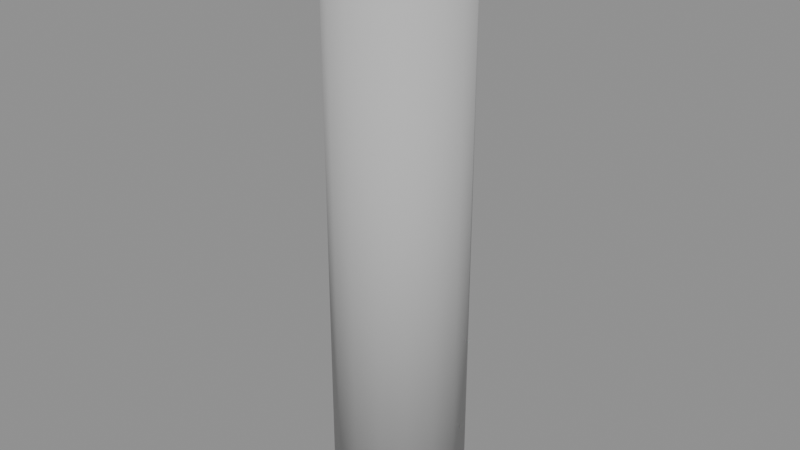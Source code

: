# Source: p0198.blend  (saved by Blender 4.5.90; exported with 4.5.12 LTS)
import bpy
from mathutils import Matrix  # noqa: F401  (used for matrix-valued properties, if any)

bpy.ops.wm.read_factory_settings(use_empty=True)
scene = bpy.context.scene
scene.name = 'Scene'

# ---- collections
col_asset_p0198 = bpy.data.collections.new('Asset_p0198'); scene.collection.children.link(col_asset_p0198)

# ---- materials (node trees are filled in below, after node groups)
mat_materialhormigonbolardo = bpy.data.materials.new('MaterialHormigonBolardo')

# ---- material node trees
mat_materialhormigonbolardo.use_nodes = True; mat_materialhormigonbolardo.node_tree.nodes.clear()
_N = mat_materialhormigonbolardo.node_tree.nodes; _L = mat_materialhormigonbolardo.node_tree.links
n0 = _N.new('ShaderNodeBsdfPrincipled'); n0.name = 'Principled BSDF'; n0.location = (-200, 100)
n0.inputs[0].default_value = (0.5, 0.5, 0.5, 1.0)
n0.inputs[2].default_value = 0.9
n1 = _N.new('ShaderNodeOutputMaterial'); n1.name = 'Material Output'; n1.location = (200, 100)
_L.new(n0.outputs[0], n1.inputs[0])
n1.is_active_output = True

# ---- meshes
me_cylinder = bpy.data.meshes.new('Cylinder')
me_cylinder.from_pydata([(0.0, 0.1, -0.45), (0.0, 0.1, 0.45), (0.03827, 0.09239, -0.45), (0.03827, 0.09239, 0.45), (0.07071, 0.07071, -0.45), (0.07071, 0.07071, 0.45), (0.09239, 0.03827, -0.45), (0.09239, 0.03827, 0.45), (0.1, 0.0, -0.45), (0.1, 0.0, 0.45), (0.09239, -0.03827, -0.45), (0.09239, -0.03827, 0.45), (0.07071, -0.07071, -0.45), (0.07071, -0.07071, 0.45), (0.03827, -0.09239, -0.45), (0.03827, -0.09239, 0.45), (0.0, -0.1, -0.45), (0.0, -0.1, 0.45), (-0.03827, -0.09239, -0.45), (-0.03827, -0.09239, 0.45), (-0.07071, -0.07071, -0.45), (-0.07071, -0.07071, 0.45), (-0.09239, -0.03827, -0.45), (-0.09239, -0.03827, 0.45), (-0.1, 0.0, -0.45), (-0.1, 0.0, 0.45), (-0.09239, 0.03827, -0.45), (-0.09239, 0.03827, 0.45), (-0.07071, 0.07071, -0.45), (-0.07071, 0.07071, 0.45), (-0.03827, 0.09239, -0.45), (-0.03827, 0.09239, 0.45)], [], [(0, 1, 3, 2), (2, 3, 5, 4), (4, 5, 7, 6), (6, 7, 9, 8), (8, 9, 11, 10), (10, 11, 13, 12), (12, 13, 15, 14), (14, 15, 17, 16), (16, 17, 19, 18), (18, 19, 21, 20), (20, 21, 23, 22), (22, 23, 25, 24), (24, 25, 27, 26), (26, 27, 29, 28), (3, 1, 31, 29, 27, 25, 23, 21, 19, 17, 15, 13, 11, 9, 7, 5), (28, 29, 31, 30), (30, 31, 1, 0), (0, 2, 4, 6, 8, 10, 12, 14, 16, 18, 20, 22, 24, 26, 28, 30)])
me_cylinder.polygons.foreach_set('use_smooth', [True] * 18)
_uv = me_cylinder.uv_layers.new(name='UVMap')
_uv.uv.foreach_set('vector', [1.0, 0.5, 1.0, 1.0, 0.9375, 1.0, 0.9375, 0.5, 0.9375, 0.5, 0.9375, 1.0, 0.875, 1.0, 0.875, 0.5, 0.875, 0.5, 0.875, 1.0, 0.8125, 1.0, 0.8125, 0.5, 0.8125, 0.5, 0.8125, 1.0, 0.75, 1.0, 0.75, 0.5, 0.75, 0.5, 0.75, 1.0, 0.6875, 1.0, 0.6875, 0.5, 0.6875, 0.5, 0.6875, 1.0, 0.625, 1.0, 0.625, 0.5, 0.625, 0.5, 0.625, 1.0, 0.5625, 1.0, 0.5625, 0.5, 0.5625, 0.5, 0.5625, 1.0, 0.5, 1.0, 0.5, 0.5, 0.5, 0.5, 0.5, 1.0, 0.4375, 1.0, 0.4375, 0.5, 0.4375, 0.5, 0.4375, 1.0, 0.375, 1.0, 0.375, 0.5, 0.375, 0.5, 0.375, 1.0, 0.3125, 1.0, 0.3125, 0.5, 0.3125, 0.5, 0.3125, 1.0, 0.25, 1.0, 0.25, 0.5, 0.25, 0.5, 0.25, 1.0, 0.1875, 1.0, 0.1875, 0.5, 0.1875, 0.5, 0.1875, 1.0, 0.125, 1.0, 0.125, 0.5, 0.3418, 0.4717, 0.25, 0.49, 0.1582, 0.4717, 0.08029, 0.4197, 0.02827, 0.3418, 0.01, 0.25, 0.02827, 0.1582, 0.08029, 0.08029, 0.1582, 0.02827, 0.25, 0.01, 0.3418, 0.02827, 0.4197, 0.08029, 0.4717, 0.1582, 0.49, 0.25, 0.4717, 0.3418, 0.4197, 0.4197, 0.125, 0.5, 0.125, 1.0, 0.0625, 1.0, 0.0625, 0.5, 0.0625, 0.5, 0.0625, 1.0, 0.0, 1.0, 0.0, 0.5, 0.75, 0.49, 0.8418, 0.4717, 0.9197, 0.4197, 0.9717, 0.3418, 0.99, 0.25, 0.9717, 0.1582, 0.9197, 0.08029, 0.8418, 0.02827, 0.75, 0.01, 0.6582, 0.02827, 0.5803, 0.08029, 0.5283, 0.1582, 0.51, 0.25, 0.5283, 0.3418, 0.5803, 0.4197, 0.6582, 0.4717])
me_cylinder.materials.append(mat_materialhormigonbolardo)
me_cylinder.update()

# ---- objects
ob_bolardohormigon = bpy.data.objects.new('BolardoHormigon', me_cylinder)

# ---- transforms, parenting, visibility, modifiers, constraints
ob_bolardohormigon.location = (0.0, 0.0, 0.45)

# ---- collection membership
col_asset_p0198.objects.link(ob_bolardohormigon)

# ---- scene / render settings (as saved in the file)
scene.frame_start = 1; scene.frame_end = 250; scene.frame_set(1)
scene.render.engine = 'BLENDER_EEVEE_NEXT'
bpy.context.view_layer.update()

# ---- added for rendering (the .blend has no active camera and no usable light): camera, sun + grey world if the file has none
cam_auto = bpy.data.cameras.new('AutoCamera')
cam_auto.lens = 50.0
cam_auto.sensor_width = 36.0
cam_auto.clip_end = 1000.0
ob_auto_camera = bpy.data.objects.new('AutoCamera', cam_auto)
scene.collection.objects.link(ob_auto_camera)
ob_auto_camera.location = (0.872855, -1.04743, 1.14828)
ob_auto_camera.rotation_euler = (1.09748, -7.21219e-08, 0.694738)
scene.camera = ob_auto_camera
light_auto_sun = bpy.data.lights.new('AutoSun', 'SUN')
light_auto_sun.energy = 3.0
light_auto_sun.angle = 0.0523599
ob_auto_sun = bpy.data.objects.new('AutoSun', light_auto_sun)
scene.collection.objects.link(ob_auto_sun)
ob_auto_sun.rotation_euler = (0.872665, 0.174533, 0.523599)
if scene.world is None:
    world_auto = bpy.data.worlds.new('AutoWorld')
    world_auto.color = (0.3, 0.3, 0.3)
    scene.world = world_auto
bpy.context.view_layer.update()
